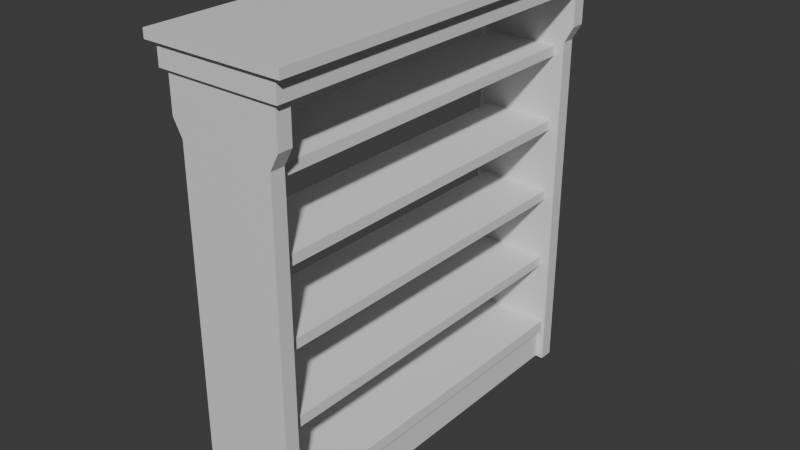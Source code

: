 # Source: BookShelf004M.blend  (saved by Blender 5.0.119; exported with 4.5.12 LTS)
import bpy
from mathutils import Matrix  # noqa: F401  (used for matrix-valued properties, if any)

bpy.ops.wm.read_factory_settings(use_empty=True)
scene = bpy.context.scene
scene.name = 'Scene'

# ---- collections
col_collection = bpy.data.collections.new('Collection'); scene.collection.children.link(col_collection)

# ---- materials (node trees are filled in below, after node groups)
mat_material_002 = bpy.data.materials.new('Material.002')
mat_material_002.alpha_threshold = 0.0
mat_material_002.use_backface_culling_lightprobe_volume = False
mat_material_002.roughness = 0.5
mat_material_002.line_color = (0.0, 0.0, 0.0, 1.0)
mat_material_005 = bpy.data.materials.new('Material.005')
mat_material_005.alpha_threshold = 0.0
mat_material_005.use_backface_culling_lightprobe_volume = False
mat_material_005.roughness = 0.5
mat_material_005.line_color = (0.0, 0.0, 0.0, 1.0)

# ---- material node trees
mat_material_002.use_nodes = True; mat_material_002.node_tree.nodes.clear()
_N = mat_material_002.node_tree.nodes; _L = mat_material_002.node_tree.links
n0 = _N.new('ShaderNodeOutputMaterial'); n0.name = 'Material Output'; n0.location = (200, 100)
n1 = _N.new('ShaderNodeBsdfPrincipled'); n1.name = 'Principled BSDF'; n1.location = (-200, 100)
_L.new(n1.outputs[0], n0.inputs[0])
n0.is_active_output = True
mat_material_005.use_nodes = True; mat_material_005.node_tree.nodes.clear()
_N = mat_material_005.node_tree.nodes; _L = mat_material_005.node_tree.links
n0 = _N.new('ShaderNodeOutputMaterial'); n0.name = 'Material Output'; n0.location = (200, 100)
n1 = _N.new('ShaderNodeBsdfPrincipled'); n1.name = 'Principled BSDF'; n1.location = (-200, 100)
_L.new(n1.outputs[0], n0.inputs[0])
n0.is_active_output = True

# ---- world
world_world = bpy.data.worlds.new('World'); scene.world = world_world
world_world.use_nodes = True; world_world.node_tree.nodes.clear()
_N = world_world.node_tree.nodes; _L = world_world.node_tree.links
n0 = _N.new('ShaderNodeOutputWorld'); n0.name = 'World Output'; n0.location = (200, 100)
n1 = _N.new('ShaderNodeBackground'); n1.name = 'Background'; n1.location = (-200, 100)
n1.inputs[0].default_value = (0.05088, 0.05088, 0.05088, 1.0)
_L.new(n1.outputs[0], n0.inputs[0])
n0.is_active_output = True
world_world.color = (0.05088, 0.05088, 0.05088)
world_world.sun_shadow_jitter_overblur = 0.0

# ---- meshes
me_cube_002 = bpy.data.meshes.new('Cube.002')
me_cube_002.from_pydata([(-0.3786, -1.001, 0.5726), (0.3786, -1.001, 0.5726), (0.3786, -1.001, 0.5255), (-0.3786, -1.001, 0.5255), (-0.3332, -1.001, 0.5255), (-0.3332, -1.001, 0.4114), (0.3332, -1.001, 0.5255), (0.3332, -1.001, 0.4114), (-0.3029, -1.001, 0.4114), (-0.3029, -1.001, 0.2056), (0.3029, -1.001, 0.4114), (0.3029, -1.001, 0.2056), (-0.2537, -1.001, -1.807), (-0.2537, -1.001, 0.4114), (-0.2537, -1.001, 0.2056), (-0.2537, -1.001, 0.1153), (0.2537, -1.001, 0.4114), (0.2537, -1.001, 0.2056), (0.2537, -1.001, 0.1153), (0.2537, -1.001, -1.807), (-0.3786, -1.079, 0.5726), (0.3786, -1.079, 0.5726), (0.3786, -1.079, 0.5255), (-0.3786, -1.079, 0.5255), (-0.3332, -1.079, 0.5255), (-0.3332, -1.079, 0.4114), (0.3332, -1.079, 0.5255), (0.3332, -1.079, 0.4114), (-0.3029, -1.079, 0.4114), (-0.3029, -1.079, 0.2056), (0.3029, -1.079, 0.4114), (0.3029, -1.079, 0.2056), (-0.2537, -1.079, -1.807), (-0.2537, -1.079, 0.4114), (-0.2537, -1.079, 0.2056), (-0.2537, -1.079, 0.1153), (0.2537, -1.079, 0.4114), (0.2537, -1.079, 0.2056), (0.2537, -1.079, 0.1153), (0.2537, -1.079, -1.807), (0.3786, -1.124, 0.5255), (0.3786, -1.124, 0.5726), (-0.3786, -1.124, 0.5726), (-0.3786, -1.124, 0.5255), (0.3332, -1.124, 0.5255), (-0.3332, -1.124, 0.5255), (-0.3332, -1.1, 0.5255), (-0.3332, -1.1, 0.4114), (0.3029, -1.1, 0.4114), (0.3332, -1.1, 0.4114), (0.3332, -1.1, 0.5255), (-0.3029, -1.1, 0.4114), (0.2537, -1.1, 0.4114), (-0.2537, -1.1, 0.4114), (-0.3786, 1.001, 0.5726), (0.3786, 1.001, 0.5726), (0.3786, 1.001, 0.5255), (-0.3786, 1.001, 0.5255), (-0.3332, 1.001, 0.5255), (-0.3332, 1.001, 0.4114), (0.3332, 1.001, 0.5255), (0.3332, 1.001, 0.4114), (-0.3029, 1.001, 0.4114), (-0.3029, 1.001, 0.2056), (0.3029, 1.001, 0.4114), (0.3029, 1.001, 0.2056), (-0.2537, 1.001, -1.807), (-0.2537, 1.001, 0.4114), (-0.2537, 1.001, 0.2056), (-0.2537, 1.001, 0.1153), (0.2537, 1.001, 0.4114), (0.2537, 1.001, 0.2056), (0.2537, 1.001, 0.1153), (0.2537, 1.001, -1.807), (-0.3786, 1.079, 0.5726), (0.3786, 1.079, 0.5726), (0.3786, 1.079, 0.5255), (-0.3786, 1.079, 0.5255), (-0.3332, 1.079, 0.5255), (-0.3332, 1.079, 0.4114), (0.3332, 1.079, 0.5255), (0.3332, 1.079, 0.4114), (-0.3029, 1.079, 0.4114), (-0.3029, 1.079, 0.2056), (0.3029, 1.079, 0.4114), (0.3029, 1.079, 0.2056), (-0.2537, 1.079, -1.807), (-0.2537, 1.079, 0.4114), (-0.2537, 1.079, 0.2056), (-0.2537, 1.079, 0.1153), (0.2537, 1.079, 0.4114), (0.2537, 1.079, 0.2056), (0.2537, 1.079, 0.1153), (0.2537, 1.079, -1.807), (0.3786, 1.124, 0.5255), (0.3786, 1.124, 0.5726), (-0.3786, 1.124, 0.5726), (-0.3786, 1.124, 0.5255), (0.3332, 1.124, 0.5255), (-0.3332, 1.124, 0.5255), (-0.3332, 1.1, 0.5255), (-0.3332, 1.1, 0.4114), (0.3029, 1.1, 0.4114), (0.3332, 1.1, 0.4114), (0.3332, 1.1, 0.5255), (-0.3029, 1.1, 0.4114), (0.2537, 1.1, 0.4114), (-0.2537, 1.1, 0.4114)], [], [(17, 16, 10, 11), (18, 17, 11), (9, 8, 13, 14), (12, 15, 18, 19), (15, 14, 17, 18), (14, 13, 16, 17), (15, 9, 14), (24, 45, 43, 23), (20, 21, 1, 0), (37, 31, 30, 36), (38, 31, 37), (29, 34, 33, 28), (32, 39, 38, 35), (35, 38, 37, 34), (34, 37, 36, 33), (35, 34, 29), (64, 10, 16, 70), (1, 21, 22, 2), (10, 30, 31, 11), (7, 27, 30, 10), (19, 39, 32, 12), (6, 26, 27, 7), (3, 23, 20, 0), (18, 38, 39, 19), (2, 22, 26, 6), (8, 28, 25, 5), (12, 32, 35, 15), (9, 29, 28, 8), (4, 24, 23, 3), (11, 31, 38, 18), (5, 25, 24, 4), (15, 35, 29, 9), (27, 49, 48, 30), (61, 7, 10, 64), (40, 41, 42, 43, 45, 44), (23, 43, 42, 20), (26, 44, 45, 24), (21, 41, 40, 22), (22, 40, 44, 26), (20, 42, 41, 21), (50, 46, 47, 51, 53, 52, 48, 49), (33, 53, 51, 28), (24, 46, 50, 26), (30, 48, 52, 36), (36, 52, 53, 33), (28, 51, 47, 25), (26, 50, 49, 27), (25, 47, 46, 24), (71, 65, 64, 70), (72, 65, 71), (63, 68, 67, 62), (66, 73, 72, 69), (69, 72, 71, 68), (68, 71, 70, 67), (69, 68, 63), (78, 77, 97, 99), (74, 54, 55, 75), (91, 90, 84, 85), (92, 91, 85), (83, 82, 87, 88), (86, 89, 92, 93), (89, 88, 91, 92), (88, 87, 90, 91), (89, 83, 88), (60, 6, 7, 61), (55, 56, 76, 75), (64, 65, 85, 84), (61, 64, 84, 81), (73, 66, 86, 93), (60, 61, 81, 80), (57, 54, 74, 77), (72, 73, 93, 92), (56, 60, 80, 76), (62, 59, 79, 82), (66, 69, 89, 86), (63, 62, 82, 83), (58, 57, 77, 78), (65, 72, 92, 85), (59, 58, 78, 79), (69, 63, 83, 89), (81, 84, 102, 103), (56, 2, 6, 60), (94, 98, 99, 97, 96, 95), (77, 74, 96, 97), (80, 78, 99, 98), (75, 76, 94, 95), (76, 80, 98, 94), (74, 75, 95, 96), (104, 103, 102, 106, 107, 105, 101, 100), (87, 82, 105, 107), (78, 80, 104, 100), (84, 90, 106, 102), (90, 87, 107, 106), (82, 79, 101, 105), (80, 81, 103, 104), (79, 78, 100, 101), (70, 16, 13, 67), (67, 13, 8, 62), (62, 8, 5, 59), (59, 5, 4, 58), (58, 4, 3, 57), (57, 3, 0, 54), (54, 0, 1, 55), (55, 1, 2, 56)])
me_cube_002.polygons.foreach_set('material_index', [0, 0, 0, 0, 0, 0, 0, 0, 0, 0, 0, 0, 0, 0, 0, 0, 0, 0, 0, 0, 0, 0, 0, 0, 0, 0, 0, 0, 0, 0, 0, 0, 0, 0, 0, 0, 0, 0, 0, 0, 0, 0, 0, 0, 0, 0, 0, 0, 1, 1, 1, 1, 1, 1, 1, 1, 1, 1, 1, 1, 1, 1, 1, 1, 0, 1, 1, 1, 1, 1, 1, 1, 1, 1, 1, 1, 1, 1, 1, 1, 1, 0, 1, 1, 1, 1, 1, 1, 1, 1, 1, 1, 1, 1, 1, 1, 0, 0, 0, 0, 0, 0, 0, 0])
_uv = me_cube_002.uv_layers.new(name='UVMap')
_uv.uv.foreach_set('vector', [0.5808, 0.9608, 0.6066, 0.9608, 0.6066, 0.976, 0.5808, 0.976, 0.5632, 0.9608, 0.5808, 0.9608, 0.5808, 0.976, 0.5808, 0.7744, 0.6066, 0.7744, 0.6066, 0.7904, 0.5808, 0.7904, 0.375, 0.7904, 0.5632, 0.7904, 0.5632, 0.9608, 0.375, 0.9608, 0.5632, 0.7904, 0.5808, 0.7904, 0.5808, 0.9608, 0.5632, 0.9608, 0.5808, 0.7904, 0.6066, 0.7904, 0.6066, 0.9608, 0.5808, 0.9608, 0.5632, 0.7904, 0.5808, 0.7744, 0.5808, 0.7904, 0.6158, 0.7649, 0.6158, 0.7649, 0.6158, 0.75, 0.6158, 0.75, 0.625, 0.75, 0.625, 1.0, 0.625, 1.0, 0.625, 0.75, 0.5808, 0.9608, 0.5808, 0.976, 0.6066, 0.976, 0.6066, 0.9608, 0.5632, 0.9608, 0.5808, 0.976, 0.5808, 0.9608, 0.5808, 0.7744, 0.5808, 0.7904, 0.6066, 0.7904, 0.6066, 0.7744, 0.375, 0.7904, 0.375, 0.9608, 0.5632, 0.9608, 0.5632, 0.7904, 0.5632, 0.7904, 0.5632, 0.9608, 0.5808, 0.9608, 0.5808, 0.7904, 0.5808, 0.7904, 0.5808, 0.9608, 0.6066, 0.9608, 0.6066, 0.7904, 0.5632, 0.7904, 0.5808, 0.7904, 0.5808, 0.7744, 0.6066, 0.976, 0.6066, 0.976, 0.6066, 0.9608, 0.6066, 0.9608, 0.625, 1.0, 0.625, 1.0, 0.6158, 1.0, 0.6158, 1.0, 0.6066, 0.976, 0.6066, 0.976, 0.5808, 0.976, 0.5808, 0.976, 0.0, 0.0, 0.0, 0.0, 0.6066, 0.976, 0.6066, 0.976, 0.375, 0.9608, 0.375, 0.9608, 0.375, 0.7904, 0.375, 0.7904, 0.6158, 0.9855, 0.6158, 0.9855, 0.0, 0.0, 0.0, 0.0, 0.6158, 0.75, 0.6158, 0.75, 0.625, 0.75, 0.625, 0.75, 0.5632, 0.9608, 0.5632, 0.9608, 0.375, 0.9608, 0.375, 0.9608, 0.6158, 1.0, 0.6158, 1.0, 0.6158, 0.9855, 0.6158, 0.9855, 0.6066, 0.7744, 0.6066, 0.7744, 0.0, 0.0, 0.0, 0.0, 0.375, 0.7904, 0.375, 0.7904, 0.5632, 0.7904, 0.5632, 0.7904, 0.5808, 0.7744, 0.5808, 0.7744, 0.6066, 0.7744, 0.6066, 0.7744, 0.6158, 0.7649, 0.6158, 0.7649, 0.6158, 0.75, 0.6158, 0.75, 0.5808, 0.976, 0.5808, 0.976, 0.5632, 0.9608, 0.5632, 0.9608, 0.0, 0.0, 0.0, 0.0, 0.6158, 0.7649, 0.6158, 0.7649, 0.5632, 0.7904, 0.5632, 0.7904, 0.5808, 0.7744, 0.5808, 0.7744, 0.0, 0.0, 0.0, 0.0, 0.6066, 0.976, 0.6066, 0.976, 0.0, 0.0, 0.0, 0.0, 0.6066, 0.976, 0.6066, 0.976, 0.6158, 1.0, 0.625, 1.0, 0.625, 0.75, 0.6158, 0.75, 0.6158, 0.7649, 0.6158, 0.9855, 0.6158, 0.75, 0.6158, 0.75, 0.625, 0.75, 0.625, 0.75, 0.6158, 0.9855, 0.6158, 0.9855, 0.6158, 0.7649, 0.6158, 0.7649, 0.625, 1.0, 0.625, 1.0, 0.6158, 1.0, 0.6158, 1.0, 0.6158, 1.0, 0.6158, 1.0, 0.6158, 0.9855, 0.6158, 0.9855, 0.625, 0.75, 0.625, 0.75, 0.625, 1.0, 0.625, 1.0, 0.6158, 0.9855, 0.6158, 0.7649, 0.0, 0.0, 0.6066, 0.7744, 0.6066, 0.7904, 0.6066, 0.9608, 0.6066, 0.976, 0.0, 0.0, 0.6066, 0.7904, 0.6066, 0.7904, 0.6066, 0.7744, 0.6066, 0.7744, 0.6158, 0.7649, 0.6158, 0.7649, 0.6158, 0.9855, 0.6158, 0.9855, 0.6066, 0.976, 0.6066, 0.976, 0.6066, 0.9608, 0.6066, 0.9608, 0.6066, 0.9608, 0.6066, 0.9608, 0.6066, 0.7904, 0.6066, 0.7904, 0.6066, 0.7744, 0.6066, 0.7744, 0.0, 0.0, 0.0, 0.0, 0.6158, 0.9855, 0.6158, 0.9855, 0.0, 0.0, 0.0, 0.0, 0.0, 0.0, 0.0, 0.0, 0.6158, 0.7649, 0.6158, 0.7649, 0.5808, 0.9608, 0.5808, 0.976, 0.6066, 0.976, 0.6066, 0.9608, 0.5632, 0.9608, 0.5808, 0.976, 0.5808, 0.9608, 0.5808, 0.7744, 0.5808, 0.7904, 0.6066, 0.7904, 0.6066, 0.7744, 0.375, 0.7904, 0.375, 0.9608, 0.5632, 0.9608, 0.5632, 0.7904, 0.5632, 0.7904, 0.5632, 0.9608, 0.5808, 0.9608, 0.5808, 0.7904, 0.5808, 0.7904, 0.5808, 0.9608, 0.6066, 0.9608, 0.6066, 0.7904, 0.5632, 0.7904, 0.5808, 0.7904, 0.5808, 0.7744, 0.6158, 0.7649, 0.6158, 0.75, 0.6158, 0.75, 0.6158, 0.7649, 0.625, 0.75, 0.625, 0.75, 0.625, 1.0, 0.625, 1.0, 0.5808, 0.9608, 0.6066, 0.9608, 0.6066, 0.976, 0.5808, 0.976, 0.5632, 0.9608, 0.5808, 0.9608, 0.5808, 0.976, 0.5808, 0.7744, 0.6066, 0.7744, 0.6066, 0.7904, 0.5808, 0.7904, 0.375, 0.7904, 0.5632, 0.7904, 0.5632, 0.9608, 0.375, 0.9608, 0.5632, 0.7904, 0.5808, 0.7904, 0.5808, 0.9608, 0.5632, 0.9608, 0.5808, 0.7904, 0.6066, 0.7904, 0.6066, 0.9608, 0.5808, 0.9608, 0.5632, 0.7904, 0.5808, 0.7744, 0.5808, 0.7904, 0.6158, 0.9855, 0.6158, 0.9855, 0.0, 0.0, 0.0, 0.0, 0.625, 1.0, 0.6158, 1.0, 0.6158, 1.0, 0.625, 1.0, 0.6066, 0.976, 0.5808, 0.976, 0.5808, 0.976, 0.6066, 0.976, 0.0, 0.0, 0.6066, 0.976, 0.6066, 0.976, 0.0, 0.0, 0.375, 0.9608, 0.375, 0.7904, 0.375, 0.7904, 0.375, 0.9608, 0.6158, 0.9855, 0.0, 0.0, 0.0, 0.0, 0.6158, 0.9855, 0.6158, 0.75, 0.625, 0.75, 0.625, 0.75, 0.6158, 0.75, 0.5632, 0.9608, 0.375, 0.9608, 0.375, 0.9608, 0.5632, 0.9608, 0.6158, 1.0, 0.6158, 0.9855, 0.6158, 0.9855, 0.6158, 1.0, 0.6066, 0.7744, 0.0, 0.0, 0.0, 0.0, 0.6066, 0.7744, 0.375, 0.7904, 0.5632, 0.7904, 0.5632, 0.7904, 0.375, 0.7904, 0.5808, 0.7744, 0.6066, 0.7744, 0.6066, 0.7744, 0.5808, 0.7744, 0.6158, 0.7649, 0.6158, 0.75, 0.6158, 0.75, 0.6158, 0.7649, 0.5808, 0.976, 0.5632, 0.9608, 0.5632, 0.9608, 0.5808, 0.976, 0.0, 0.0, 0.6158, 0.7649, 0.6158, 0.7649, 0.0, 0.0, 0.5632, 0.7904, 0.5808, 0.7744, 0.5808, 0.7744, 0.5632, 0.7904, 0.0, 0.0, 0.6066, 0.976, 0.6066, 0.976, 0.0, 0.0, 0.6158, 1.0, 0.6158, 1.0, 0.6158, 0.9855, 0.6158, 0.9855, 0.6158, 1.0, 0.6158, 0.9855, 0.6158, 0.7649, 0.6158, 0.75, 0.625, 0.75, 0.625, 1.0, 0.6158, 0.75, 0.625, 0.75, 0.625, 0.75, 0.6158, 0.75, 0.6158, 0.9855, 0.6158, 0.7649, 0.6158, 0.7649, 0.6158, 0.9855, 0.625, 1.0, 0.6158, 1.0, 0.6158, 1.0, 0.625, 1.0, 0.6158, 1.0, 0.6158, 0.9855, 0.6158, 0.9855, 0.6158, 1.0, 0.625, 0.75, 0.625, 1.0, 0.625, 1.0, 0.625, 0.75, 0.6158, 0.9855, 0.0, 0.0, 0.6066, 0.976, 0.6066, 0.9608, 0.6066, 0.7904, 0.6066, 0.7744, 0.0, 0.0, 0.6158, 0.7649, 0.6066, 0.7904, 0.6066, 0.7744, 0.6066, 0.7744, 0.6066, 0.7904, 0.6158, 0.7649, 0.6158, 0.9855, 0.6158, 0.9855, 0.6158, 0.7649, 0.6066, 0.976, 0.6066, 0.9608, 0.6066, 0.9608, 0.6066, 0.976, 0.6066, 0.9608, 0.6066, 0.7904, 0.6066, 0.7904, 0.6066, 0.9608, 0.6066, 0.7744, 0.0, 0.0, 0.0, 0.0, 0.6066, 0.7744, 0.6158, 0.9855, 0.0, 0.0, 0.0, 0.0, 0.6158, 0.9855, 0.0, 0.0, 0.6158, 0.7649, 0.6158, 0.7649, 0.0, 0.0, 0.6066, 0.9608, 0.6066, 0.9608, 0.6066, 0.7904, 0.6066, 0.7904, 0.6066, 0.7904, 0.6066, 0.7904, 0.6066, 0.7744, 0.6066, 0.7744, 0.6066, 0.7744, 0.6066, 0.7744, 0.0, 0.0, 0.0, 0.0, 0.0, 0.0, 0.0, 0.0, 0.6158, 0.7649, 0.6158, 0.7649, 0.6158, 0.7649, 0.6158, 0.7649, 0.6158, 0.75, 0.6158, 0.75, 0.6158, 0.75, 0.6158, 0.75, 0.625, 0.75, 0.625, 0.75, 0.625, 0.75, 0.625, 0.75, 0.625, 1.0, 0.625, 1.0, 0.625, 1.0, 0.625, 1.0, 0.6158, 1.0, 0.6158, 1.0])
me_cube_002.materials.append(mat_material_002)
me_cube_002.materials.append(mat_material_005)
me_cube_002.use_mirror_vertex_groups = False
me_cube_002.update()
me_plane = bpy.data.meshes.new('Plane')
me_plane.from_pydata([(-0.2, -1.02, -0.02743), (0.2, -1.02, -0.02743), (-0.2, 1.02, -0.02743), (0.2, 1.02, -0.02743), (-0.2, 1.02, 0.02743), (-0.2, -1.02, 0.02743), (0.2, -1.02, 0.02743), (0.2, 1.02, 0.02743), (-0.2, -1.02, -0.4388), (0.2, -1.02, -0.4388), (-0.2, 1.02, -0.4388), (0.2, 1.02, -0.4388), (-0.2, 1.02, -0.384), (-0.2, -1.02, -0.384), (0.2, -1.02, -0.384), (0.2, 1.02, -0.384), (-0.2, -1.02, -0.8502), (0.2, -1.02, -0.8502), (-0.2, 1.02, -0.8502), (0.2, 1.02, -0.8502), (-0.2, 1.02, -0.7953), (-0.2, -1.02, -0.7953), (0.2, -1.02, -0.7953), (0.2, 1.02, -0.7953), (-0.2, -1.02, -1.262), (0.2, -1.02, -1.262), (-0.2, 1.02, -1.262), (0.2, 1.02, -1.262), (-0.2, 1.02, -1.207), (-0.2, -1.02, -1.207), (0.2, -1.02, -1.207), (0.2, 1.02, -1.207), (-0.2494, -1.02, -1.865), (0.2377, -1.02, -1.865), (-0.2494, 1.02, -1.865), (0.2377, 1.02, -1.865), (-0.2494, 1.02, -1.618), (-0.2494, -1.02, -1.618), (0.2377, -1.02, -1.618), (0.2377, 1.02, -1.618), (0.2377, -1.02, -1.682), (-0.2494, -1.02, -1.682), (0.2377, 1.02, -1.682), (-0.2494, 1.02, -1.682), (-0.2189, 1.02, -1.865), (-0.2189, -1.02, -1.865), (-0.2189, -1.02, -1.682), (-0.2189, 1.02, -1.682), (0.2134, -1.02, -1.865), (0.2134, 1.02, -1.865), (0.2134, -1.02, -1.682), (0.2134, 1.02, -1.682)], [], [(0, 2, 3, 1), (5, 6, 7, 4), (0, 1, 6, 5), (1, 3, 7, 6), (2, 0, 5, 4), (3, 2, 4, 7), (8, 10, 11, 9), (13, 14, 15, 12), (8, 9, 14, 13), (9, 11, 15, 14), (10, 8, 13, 12), (11, 10, 12, 15), (16, 18, 19, 17), (21, 22, 23, 20), (16, 17, 22, 21), (17, 19, 23, 22), (18, 16, 21, 20), (19, 18, 20, 23), (24, 26, 27, 25), (29, 30, 31, 28), (24, 25, 30, 29), (25, 27, 31, 30), (26, 24, 29, 28), (27, 26, 28, 31), (37, 38, 39, 36), (41, 40, 38, 37), (40, 42, 39, 38), (43, 41, 37, 36), (42, 43, 36, 39), (35, 34, 43, 42), (41, 43, 47, 46), (48, 45, 44, 49), (32, 33, 40, 41), (44, 45, 46, 47), (43, 34, 44, 47), (32, 41, 46, 45), (48, 49, 51, 50), (42, 40, 50, 51), (35, 42, 51, 49), (40, 33, 48, 50)])
_uv = me_plane.uv_layers.new(name='UVMap')
_uv.uv.foreach_set('vector', [0.0, 0.0, 0.0, 1.0, 1.0, 1.0, 1.0, 0.0, 0.0, 0.0, 1.0, 0.0, 1.0, 1.0, 0.0, 1.0, 0.0, 0.0, 1.0, 0.0, 1.0, 0.0, 0.0, 0.0, 1.0, 0.0, 1.0, 1.0, 1.0, 1.0, 1.0, 0.0, 0.0, 1.0, 0.0, 0.0, 0.0, 0.0, 0.0, 1.0, 1.0, 1.0, 0.0, 1.0, 0.0, 1.0, 1.0, 1.0, 0.0, 0.0, 0.0, 1.0, 1.0, 1.0, 1.0, 0.0, 0.0, 0.0, 1.0, 0.0, 1.0, 1.0, 0.0, 1.0, 0.0, 0.0, 1.0, 0.0, 1.0, 0.0, 0.0, 0.0, 1.0, 0.0, 1.0, 1.0, 1.0, 1.0, 1.0, 0.0, 0.0, 1.0, 0.0, 0.0, 0.0, 0.0, 0.0, 1.0, 1.0, 1.0, 0.0, 1.0, 0.0, 1.0, 1.0, 1.0, 0.0, 0.0, 0.0, 1.0, 1.0, 1.0, 1.0, 0.0, 0.0, 0.0, 1.0, 0.0, 1.0, 1.0, 0.0, 1.0, 0.0, 0.0, 1.0, 0.0, 1.0, 0.0, 0.0, 0.0, 1.0, 0.0, 1.0, 1.0, 1.0, 1.0, 1.0, 0.0, 0.0, 1.0, 0.0, 0.0, 0.0, 0.0, 0.0, 1.0, 1.0, 1.0, 0.0, 1.0, 0.0, 1.0, 1.0, 1.0, 0.0, 0.0, 0.0, 1.0, 1.0, 1.0, 1.0, 0.0, 0.0, 0.0, 1.0, 0.0, 1.0, 1.0, 0.0, 1.0, 0.0, 0.0, 1.0, 0.0, 1.0, 0.0, 0.0, 0.0, 1.0, 0.0, 1.0, 1.0, 1.0, 1.0, 1.0, 0.0, 0.0, 1.0, 0.0, 0.0, 0.0, 0.0, 0.0, 1.0, 1.0, 1.0, 0.0, 1.0, 0.0, 1.0, 1.0, 1.0, 0.0, 0.0, 1.0, 0.0, 1.0, 1.0, 0.0, 1.0, 0.0, 0.0, 1.0, 0.0, 1.0, 0.0, 0.0, 0.0, 1.0, 0.0, 1.0, 1.0, 1.0, 1.0, 1.0, 0.0, 0.0, 1.0, 0.0, 0.0, 0.0, 0.0, 0.0, 1.0, 1.0, 1.0, 0.0, 1.0, 0.0, 1.0, 1.0, 1.0, 1.0, 1.0, 0.0, 1.0, 0.0, 1.0, 1.0, 1.0, 0.0, 0.0, 0.0, 1.0, 0.0, 1.0, 0.0, 0.0, 1.0, 0.0, 0.0, 0.0, 0.0, 1.0, 1.0, 1.0, 0.0, 0.0, 1.0, 0.0, 1.0, 0.0, 0.0, 0.0, 0.0, 1.0, 0.0, 0.0, 0.0, 0.0, 0.0, 1.0, 0.0, 1.0, 0.0, 1.0, 0.0, 1.0, 0.0, 1.0, 0.0, 0.0, 0.0, 0.0, 0.0, 0.0, 0.0, 0.0, 1.0, 0.0, 1.0, 1.0, 1.0, 1.0, 1.0, 0.0, 1.0, 1.0, 1.0, 0.0, 1.0, 0.0, 1.0, 1.0, 1.0, 1.0, 1.0, 1.0, 1.0, 1.0, 1.0, 1.0, 1.0, 0.0, 1.0, 0.0, 1.0, 0.0, 1.0, 0.0])
me_plane.materials.append(None)
me_plane.update()

# ---- objects
ob_cube_002 = bpy.data.objects.new('Cube.002', me_cube_002)
ob_plane = bpy.data.objects.new('Plane', me_plane)

# ---- transforms, parenting, visibility, modifiers, constraints
ob_cube_002.location = (-9.606e-09, -1.241e-07, 1.815)
ob_cube_002.lock_rotations_4d = False
ob_cube_002.empty_display_type = 'ARROWS'
ob_cube_002.lineart.crease_threshold = 0.0
ob_plane.location = (0.0, 9.934e-09, 1.879)

# ---- collection membership
col_collection.objects.link(ob_cube_002)
col_collection.objects.link(ob_plane)

# ---- scene / render settings (as saved in the file)
scene.frame_start = 1; scene.frame_end = 250; scene.frame_set(1)
scene.render.engine = 'BLENDER_EEVEE_NEXT'
scene.render.bake_bias = 0.0
scene.render.bake_samples = 0
scene.cycles.sampling_pattern = 'TABULATED_SOBOL'
scene.eevee.use_volume_custom_range = False
bpy.context.view_layer.update()

# ---- added for rendering (the .blend has no active camera and no usable light): camera, sun
cam_auto = bpy.data.cameras.new('AutoCamera')
cam_auto.lens = 50.0
cam_auto.sensor_width = 36.0
cam_auto.clip_end = 1000.0
ob_auto_camera = bpy.data.objects.new('AutoCamera', cam_auto)
scene.collection.objects.link(ob_auto_camera)
ob_auto_camera.location = (3.10938, -3.73126, 3.68518)
ob_auto_camera.rotation_euler = (1.09748, -7.21219e-08, 0.694738)
scene.camera = ob_auto_camera
light_auto_sun = bpy.data.lights.new('AutoSun', 'SUN')
light_auto_sun.energy = 3.0
light_auto_sun.angle = 0.0523599
ob_auto_sun = bpy.data.objects.new('AutoSun', light_auto_sun)
scene.collection.objects.link(ob_auto_sun)
ob_auto_sun.rotation_euler = (0.872665, 0.174533, 0.523599)
bpy.context.view_layer.update()
